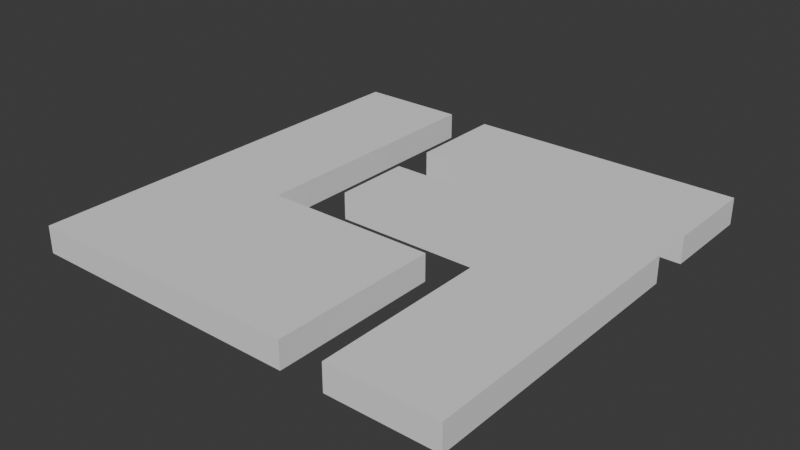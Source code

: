 # Source: level_3_grass.blend  (saved by Blender 4.2.66; exported with 4.5.12 LTS)
import bpy
from mathutils import Matrix  # noqa: F401  (used for matrix-valued properties, if any)

bpy.ops.wm.read_factory_settings(use_empty=True)
scene = bpy.context.scene
scene.name = 'Scene'

# ---- collections
col_collection = bpy.data.collections.new('Collection'); scene.collection.children.link(col_collection)

# ---- world
world_world = bpy.data.worlds.new('World'); scene.world = world_world
world_world.use_nodes = True; world_world.node_tree.nodes.clear()
_N = world_world.node_tree.nodes; _L = world_world.node_tree.links
n0 = _N.new('ShaderNodeOutputWorld'); n0.name = 'World Output'; n0.location = (300, 300)
n1 = _N.new('ShaderNodeBackground'); n1.name = 'Background'; n1.location = (10, 300)
n1.inputs[0].default_value = (0.05088, 0.05088, 0.05088, 1.0)
_L.new(n1.outputs[0], n0.inputs[0])
n0.is_active_output = True
world_world.color = (0.05088, 0.05088, 0.05088)
world_world.sun_shadow_jitter_overblur = 0.0

# ---- meshes
me_cube = bpy.data.meshes.new('Cube')
me_cube.from_pydata([(-1.0, -1.0, -1.0), (-1.0, -1.0, 1.0), (-1.0, 1.0, -1.0), (-1.0, 1.0, 1.0), (1.0, -1.0, -1.0), (1.0, -1.0, 1.0), (1.0, 1.0, -1.0), (1.0, 1.0, 1.0), (-0.2967, 1.0, 1.0), (-0.4967, 1.0, 1.0), (-0.4967, 1.0, -1.0), (-0.2967, 1.0, -1.0), (1.0, 0.3473, 1.0), (1.0, 0.5473, 1.0), (1.0, 0.5473, -1.0), (1.0, 0.3473, -1.0), (0.3039, -1.0, 1.0), (0.5039, -1.0, 1.0), (0.5039, -1.0, -1.0), (0.3039, -1.0, -1.0), (-0.4967, 0.7837, -1.0), (-0.4961, 0.7837, -1.0), (-0.2967, 0.7875, -1.0), (-0.2961, 0.7875, -1.0), (-0.2961, 0.3473, -1.0), (-0.2961, 0.5473, -1.0), (0.3039, -0.01248, -1.0), (0.3039, -0.2125, -1.0), (0.5039, -0.2125, -1.0), (0.5039, -0.01248, -1.0), (-0.4961, -0.2125, -1.0), (-0.4961, -0.01248, -1.0), (-0.2961, -0.2125, -1.0), (-0.2961, -0.01248, -1.0), (-0.4967, 0.7837, 1.0), (-0.4961, -0.2125, 1.0), (-0.2967, 0.7875, 1.0), (-0.4961, 0.7837, 1.0), (-0.4961, -0.01248, 1.0), (-0.2961, 0.7875, 1.0), (-0.2961, -0.01248, 1.0), (-0.2961, -0.2125, 1.0), (-0.2961, 0.3473, 1.0), (-0.2961, 0.5473, 1.0), (0.3039, -0.01248, 1.0), (0.3039, -0.2125, 1.0), (0.5039, -0.2125, 1.0), (0.5039, -0.01248, 1.0)], [], [(0, 1, 3, 2), (7, 6, 11, 8), (2, 3, 9, 10), (5, 4, 15, 12), (6, 7, 13, 14), (1, 0, 19, 16), (4, 5, 17, 18), (23, 22, 11, 6, 14, 25), (27, 19, 0, 2, 10, 20, 21, 31, 30, 32), (33, 24, 15, 4, 18, 28, 29, 26), (37, 34, 9, 3, 1, 16, 45, 41, 35, 38), (40, 44, 47, 46, 17, 5, 12, 42), (13, 7, 8, 36, 39, 43), (16, 19, 27, 45), (44, 26, 29, 47), (17, 46, 28, 18), (29, 28, 46, 47), (27, 32, 41, 45), (32, 30, 35, 41), (35, 30, 31, 38), (40, 33, 26, 44), (38, 31, 21, 37), (36, 22, 23, 39), (23, 25, 43, 39), (24, 33, 40, 42), (15, 24, 42, 12), (14, 13, 43, 25), (10, 9, 34, 20), (11, 22, 36, 8), (21, 20, 34, 37)])
_uv = me_cube.uv_layers.new(name='UVMap')
_uv.uv.foreach_set('vector', [0.375, 0.0, 0.625, 0.0, 0.625, 0.25, 0.375, 0.25, 0.625, 0.5, 0.375, 0.5, 0.375, 0.3379, 0.625, 0.3379, 0.375, 0.25, 0.625, 0.25, 0.625, 0.3129, 0.375, 0.3129, 0.625, 0.75, 0.375, 0.75, 0.375, 0.5816, 0.625, 0.5816, 0.375, 0.5, 0.625, 0.5, 0.625, 0.5566, 0.375, 0.5566, 0.625, 1.0, 0.375, 1.0, 0.375, 0.837, 0.625, 0.837, 0.375, 0.75, 0.625, 0.75, 0.625, 0.812, 0.375, 0.812, 0.213, 0.5266, 0.2129, 0.5266, 0.2129, 0.5, 0.375, 0.5, 0.375, 0.5566, 0.213, 0.5566, 0.288, 0.6516, 0.288, 0.75, 0.125, 0.75, 0.125, 0.5, 0.1879, 0.5, 0.1879, 0.527, 0.188, 0.527, 0.188, 0.6266, 0.188, 0.6516, 0.213, 0.6516, 0.213, 0.6266, 0.213, 0.5816, 0.375, 0.5816, 0.375, 0.75, 0.313, 0.75, 0.313, 0.6516, 0.313, 0.6266, 0.288, 0.6266, 0.812, 0.527, 0.8121, 0.527, 0.8121, 0.5, 0.875, 0.5, 0.875, 0.75, 0.712, 0.75, 0.712, 0.6516, 0.787, 0.6516, 0.812, 0.6516, 0.812, 0.6266, 0.787, 0.6266, 0.712, 0.6266, 0.687, 0.6266, 0.687, 0.6516, 0.687, 0.75, 0.625, 0.75, 0.625, 0.5816, 0.787, 0.5816, 0.625, 0.5566, 0.625, 0.5, 0.7871, 0.5, 0.7871, 0.5266, 0.787, 0.5266, 0.787, 0.5566, 0.5895, 0.25, 0.4198, 0.25, 0.4198, 0.25, 0.5895, 0.25, 0.5895, 0.5, 0.4198, 0.5, 0.4198, 0.5, 0.5895, 0.5, 0.5895, 0.8, 0.5895, 0.8, 0.4198, 0.8, 0.4198, 0.8, 0.4198, 0.75, 0.4198, 0.75, 0.5895, 0.75, 0.5895, 0.75, 0.4198, 0.4552, 0.4198, 0.4552, 0.5895, 0.2855, 0.5895, 0.2855, 0.4198, 0.4552, 0.4198, 0.4552, 0.5895, 0.2855, 0.5895, 0.2855, 0.5895, 0.5355, 0.4198, 0.7052, 0.4198, 0.7052, 0.5895, 0.5355, 0.5895, 0.7855, 0.4198, 0.9552, 0.4198, 0.9552, 0.5895, 0.7855, 0.5895, 0.3, 0.4198, 0.3, 0.4198, 0.3, 0.5895, 0.3, 0.5895, 0.75, 0.4198, 0.75, 0.4198, 0.75, 0.5895, 0.75, 0.4198, 0.8101, 0.4198, 0.8101, 0.5895, 0.8101, 0.5895, 0.8101, 0.4198, 0.95, 0.4198, 0.95, 0.5895, 0.95, 0.5895, 0.95, 0.4198, 0.4552, 0.4198, 0.4552, 0.5895, 0.2855, 0.5895, 0.2855, 0.4198, 0.9552, 0.5895, 0.7855, 0.5895, 0.7855, 0.4198, 0.9552, 0.4151, 0.2099, 0.5849, 0.04012, 0.5849, 0.04012, 0.4151, 0.2099, 0.4151, 0.7091, 0.4151, 0.7091, 0.5849, 0.5362, 0.5849, 0.5362, 0.4151, 0.9599, 0.4151, 0.9599, 0.5849, 0.7901, 0.5849, 0.7901])
me_cube.update()

# ---- objects
ob_cube = bpy.data.objects.new('Cube', me_cube)

# ---- transforms, parenting, visibility, modifiers, constraints
ob_cube.location = (0.0, 0.0, 0.0)
ob_cube.scale = (20.0, 20.0, 1.25)

# ---- collection membership
col_collection.objects.link(ob_cube)

# ---- scene / render settings (as saved in the file)
scene.frame_start = 1; scene.frame_end = 250; scene.frame_set(1)
scene.render.engine = 'BLENDER_EEVEE_NEXT'
bpy.context.view_layer.update()

# ---- added for rendering (the .blend has no active camera and no usable light): camera, sun
cam_auto = bpy.data.cameras.new('AutoCamera')
cam_auto.lens = 50.0
cam_auto.sensor_width = 36.0
cam_auto.clip_end = 1000.0
ob_auto_camera = bpy.data.objects.new('AutoCamera', cam_auto)
scene.collection.objects.link(ob_auto_camera)
ob_auto_camera.location = (52.3897, -62.8676, 41.9118)
ob_auto_camera.rotation_euler = (1.09748, -7.21219e-08, 0.694738)
scene.camera = ob_auto_camera
light_auto_sun = bpy.data.lights.new('AutoSun', 'SUN')
light_auto_sun.energy = 3.0
light_auto_sun.angle = 0.0523599
ob_auto_sun = bpy.data.objects.new('AutoSun', light_auto_sun)
scene.collection.objects.link(ob_auto_sun)
ob_auto_sun.rotation_euler = (0.872665, 0.174533, 0.523599)
bpy.context.view_layer.update()

